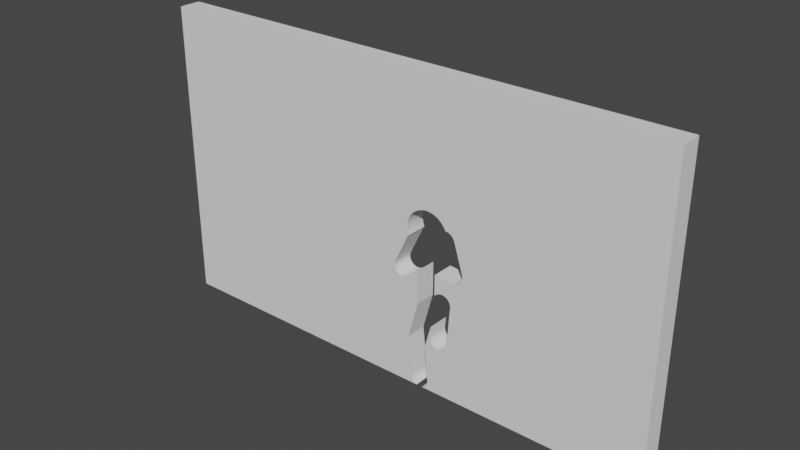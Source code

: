 # Source: 3P_Wall_60PSize.blend  (saved by Blender 3.2.14; exported with 4.5.12 LTS)
import bpy
from mathutils import Matrix  # noqa: F401  (used for matrix-valued properties, if any)

bpy.ops.wm.read_factory_settings(use_empty=True)
scene = bpy.context.scene
scene.name = 'Scene'

# ---- world
world_world = bpy.data.worlds.new('World'); scene.world = world_world
world_world.use_nodes = True; world_world.node_tree.nodes.clear()
_N = world_world.node_tree.nodes; _L = world_world.node_tree.links
n0 = _N.new('ShaderNodeOutputWorld'); n0.name = 'World Output'; n0.location = (300, 300)
n1 = _N.new('ShaderNodeBackground'); n1.name = 'Background'; n1.location = (10, 300)
n1.inputs[0].default_value = (0.05088, 0.05088, 0.05088, 1.0)
_L.new(n1.outputs[0], n0.inputs[0])
n0.is_active_output = True
world_world.color = (0.05088, 0.05088, 0.05088)
world_world.use_sun_shadow = False
world_world.sun_shadow_jitter_overblur = 0.0

# ---- meshes
me_cube_002 = bpy.data.meshes.new('Cube.002')
me_cube_002.from_pydata([(-37.0, -1.556, 0.0), (-37.0, -1.556, 42.91), (-37.0, 1.556, 0.0), (-37.0, 1.556, 42.91), (37.0, -1.556, 0.0), (37.0, -1.556, 42.91), (37.0, 1.556, 0.0), (37.0, 1.556, 42.91), (2.471, 1.556, 23.25), (3.32, 1.556, 24.84), (2.934, 1.556, 24.37), (2.647, 1.556, 23.83), (4.909, 1.556, 25.69), (4.327, 1.556, 25.51), (6.702, 1.556, 25.51), (6.119, 1.556, 25.69), (5.514, 1.556, 25.75), (3.79, 1.556, 25.23), (0.4039, 1.556, 16.61), (0.4284, 1.556, 16.36), (0.4284, 1.556, 16.86), (0.5011, 1.556, 16.12), (0.5447, 1.556, 17.18), (0.5321, 1.556, 17.18), (0.5011, 1.556, 17.1), (0.7782, 1.556, 15.7), (1.193, 1.556, 15.43), (0.9719, 1.556, 15.54), (1.931, 1.556, 15.35), (1.682, 1.556, 15.33), (1.433, 1.556, 15.35), (0.6192, 1.556, 15.9), (2.392, 1.556, 15.54), (2.468, 1.556, 15.61), (2.411, 1.556, 22.65), (2.523, 1.556, 21.37), (2.501, 1.556, 21.33), (2.497, 1.556, 21.33), (2.489, 1.556, 15.58), (2.569, 1.556, 21.43), (2.624, 1.556, 21.47), (2.641, 1.556, 21.48), (2.708, 1.556, 6.638), (2.711, 1.556, 6.638), (2.722, 1.556, 6.95), (2.715, 1.556, 6.952), (2.701, 1.556, 6.737), (2.471, 1.556, 22.04), (2.171, 1.556, 15.43), (3.271, 1.556, 0.9848), (3.346, 1.556, 0.736), (3.264, 1.556, 0.9987), (3.27, 1.556, 0.9993), (3.634, 1.556, 0.3056), (3.469, 1.556, 0.5066), (4.064, 1.556, 0.01808), (4.124, 1.556, 0.0), (5.08, 1.556, 0.01808), (5.02, 1.556, 0.0), (5.309, 1.556, 0.1407), (3.835, 1.556, 0.1407), (4.159, 1.556, 17.04), (5.675, 1.556, 0.5066), (5.873, 1.556, 0.9848), (5.797, 1.556, 0.736), (5.897, 1.556, 1.258), (6.204, 1.556, 8.158), (5.898, 1.556, 1.244), (5.905, 1.556, 1.259), (6.23, 1.556, 7.896), (6.43, 1.556, 7.412), (6.597, 1.556, 7.209), (6.306, 1.556, 7.644), (6.231, 1.556, 8.424), (6.23, 1.556, 8.419), (5.51, 1.556, 0.3056), (6.801, 1.556, 7.042), (5.403, 1.556, 6.354), (6.326, 1.556, 9.758), (4.149, 1.556, 12.24), (6.823, 1.556, 14.52), (7.113, 1.556, 14.73), (7.324, 1.556, 14.87), (7.234, 1.556, 14.83), (7.033, 1.556, 6.918), (7.399, 1.556, 14.91), (7.393, 1.556, 14.92), (7.465, 1.556, 14.95), (7.715, 1.556, 15.03), (7.546, 1.556, 6.815), (7.708, 1.556, 24.84), (7.285, 1.556, 6.841), (7.238, 1.556, 25.23), (8.06, 1.556, 6.918), (7.976, 1.556, 15.05), (8.308, 1.556, 23.97), (8.346, 1.556, 23.97), (8.292, 1.556, 7.042), (8.236, 1.556, 15.03), (8.662, 1.556, 7.412), (8.876, 1.556, 8.032), (8.863, 1.556, 7.896), (8.786, 1.556, 7.644), (8.717, 1.556, 14.83), (8.495, 1.556, 7.209), (8.486, 1.556, 14.95), (8.617, 1.556, 23.95), (8.094, 1.556, 24.37), (7.808, 1.556, 6.841), (6.828, 1.556, 17.42), (8.888, 1.556, 8.158), (8.888, 1.556, 8.16), (8.879, 1.556, 8.031), (8.887, 1.556, 8.144), (9.085, 1.556, 14.46), (9.255, 1.556, 13.35), (9.284, 1.556, 13.46), (9.251, 1.556, 13.35), (9.31, 1.556, 13.72), (9.503, 1.556, 23.36), (9.284, 1.556, 13.98), (9.33, 1.556, 23.57), (9.208, 1.556, 14.23), (9.119, 1.556, 23.74), (9.642, 1.556, 23.08), (9.652, 1.556, 23.08), (9.662, 1.556, 17.19), (9.663, 1.556, 17.2), (10.16, 1.556, 17.3), (10.4, 1.556, 17.43), (9.905, 1.556, 17.23), (10.77, 1.556, 17.81), (10.9, 1.556, 18.04), (11.0, 1.556, 18.56), (10.98, 1.556, 18.3), (10.98, 1.556, 18.83), (10.93, 1.556, 18.99), (10.93, 1.556, 19.0), (10.6, 1.556, 17.6), (8.919, 1.556, 14.66), (9.631, 1.556, 23.12), (8.878, 1.556, 23.87), (2.411, -1.556, 22.65), (2.501, -1.556, 21.33), (2.497, -1.556, 21.33), (2.471, -1.556, 22.04), (2.471, -1.556, 23.25), (2.523, -1.556, 21.37), (2.569, -1.556, 21.43), (2.641, -1.556, 21.48), (2.624, -1.556, 21.47), (2.647, -1.556, 23.83), (2.934, -1.556, 24.37), (3.79, -1.556, 25.23), (3.32, -1.556, 24.84), (5.514, -1.556, 25.75), (4.909, -1.556, 25.69), (4.327, -1.556, 25.51), (6.702, -1.556, 25.51), (7.708, -1.556, 24.84), (8.094, -1.556, 24.37), (7.238, -1.556, 25.23), (6.119, -1.556, 25.69), (8.308, -1.556, 23.97), (8.346, -1.556, 23.97), (8.878, -1.556, 23.87), (9.119, -1.556, 23.74), (8.617, -1.556, 23.95), (9.503, -1.556, 23.36), (9.642, -1.556, 23.08), (9.631, -1.556, 23.12), (9.663, -1.556, 17.2), (9.662, -1.556, 17.19), (9.652, -1.556, 23.08), (9.33, -1.556, 23.57), (10.16, -1.556, 17.3), (10.6, -1.556, 17.6), (10.77, -1.556, 17.81), (10.4, -1.556, 17.43), (10.93, -1.556, 18.99), (10.93, -1.556, 19.0), (11.0, -1.556, 18.56), (10.98, -1.556, 18.83), (10.98, -1.556, 18.3), (9.905, -1.556, 17.23), (10.9, -1.556, 18.04), (0.4039, -1.556, 16.61), (0.5011, -1.556, 16.12), (0.4284, -1.556, 16.36), (0.4284, -1.556, 16.86), (0.5011, -1.556, 17.1), (0.5321, -1.556, 17.18), (0.5447, -1.556, 17.18), (0.7782, -1.556, 15.7), (0.9719, -1.556, 15.54), (0.6192, -1.556, 15.9), (1.433, -1.556, 15.35), (2.171, -1.556, 15.43), (1.931, -1.556, 15.35), (1.682, -1.556, 15.33), (2.392, -1.556, 15.54), (2.489, -1.556, 15.58), (2.468, -1.556, 15.61), (2.708, -1.556, 6.638), (2.711, -1.556, 6.638), (2.701, -1.556, 6.737), (2.715, -1.556, 6.952), (1.193, -1.556, 15.43), (3.264, -1.556, 0.9987), (3.271, -1.556, 0.9848), (3.27, -1.556, 0.9993), (3.346, -1.556, 0.736), (3.634, -1.556, 0.3056), (3.469, -1.556, 0.5066), (4.064, -1.556, 0.01808), (4.124, -1.556, 0.0), (3.835, -1.556, 0.1407), (2.722, -1.556, 6.95), (5.309, -1.556, 0.1407), (5.08, -1.556, 0.01808), (5.02, -1.556, 0.0), (5.797, -1.556, 0.736), (5.675, -1.556, 0.5066), (5.898, -1.556, 1.244), (5.897, -1.556, 1.258), (5.873, -1.556, 0.9848), (5.51, -1.556, 0.3056), (5.403, -1.556, 6.354), (4.159, -1.556, 17.04), (4.149, -1.556, 12.24), (6.204, -1.556, 8.158), (6.23, -1.556, 7.896), (6.231, -1.556, 8.424), (6.23, -1.556, 8.419), (6.43, -1.556, 7.412), (6.801, -1.556, 7.042), (6.597, -1.556, 7.209), (6.306, -1.556, 7.644), (7.234, -1.556, 14.83), (7.324, -1.556, 14.87), (7.113, -1.556, 14.73), (7.399, -1.556, 14.91), (7.393, -1.556, 14.92), (7.465, -1.556, 14.95), (7.715, -1.556, 15.03), (7.546, -1.556, 6.815), (7.285, -1.556, 6.841), (7.033, -1.556, 6.918), (6.823, -1.556, 14.52), (6.828, -1.556, 17.42), (8.06, -1.556, 6.918), (8.292, -1.556, 7.042), (8.236, -1.556, 15.03), (8.662, -1.556, 7.412), (8.876, -1.556, 8.032), (8.863, -1.556, 7.896), (8.786, -1.556, 7.644), (8.717, -1.556, 14.83), (8.495, -1.556, 7.209), (8.486, -1.556, 14.95), (8.888, -1.556, 8.16), (8.887, -1.556, 8.144), (9.085, -1.556, 14.46), (8.879, -1.556, 8.031), (8.888, -1.556, 8.158), (9.255, -1.556, 13.35), (9.251, -1.556, 13.35), (9.31, -1.556, 13.72), (9.284, -1.556, 13.46), (9.284, -1.556, 13.98), (9.208, -1.556, 14.23), (8.919, -1.556, 14.66), (5.905, -1.556, 1.259), (7.808, -1.556, 6.841), (6.326, -1.556, 9.758), (7.976, -1.556, 15.05)], [], [(0, 1, 3, 2), (52, 49, 50, 54, 53, 60, 55, 56, 2, 3, 7, 6, 58, 57, 59, 75, 62, 64, 63, 67, 65, 68, 77, 78, 73, 74, 66, 69, 72, 70, 71, 76, 84, 91, 89, 108, 93, 97, 104, 99, 102, 101, 100, 112, 113, 110, 111, 115, 117, 116, 118, 120, 122, 114, 139, 103, 105, 98, 94, 88, 87, 85, 86, 82, 83, 81, 80, 109, 126, 127, 130, 128, 129, 138, 131, 132, 134, 133, 135, 136, 137, 125, 124, 140, 119, 121, 123, 141, 106, 96, 95, 107, 90, 92, 14, 15, 16, 12, 13, 17, 9, 10, 11, 8, 34, 47, 41, 40, 39, 35, 36, 37, 23, 22, 24, 20, 18, 19, 21, 31, 25, 27, 26, 30, 29, 28, 48, 32, 33, 38, 61, 79, 45, 44, 46, 43, 42, 51), (6, 7, 5, 4), (210, 208, 203, 204, 205, 217, 206, 229, 228, 201, 202, 200, 197, 198, 199, 196, 207, 194, 193, 195, 187, 188, 186, 189, 190, 192, 191, 144, 143, 147, 148, 150, 149, 145, 142, 146, 151, 152, 154, 153, 157, 156, 155, 162, 158, 161, 159, 160, 163, 164, 167, 165, 166, 174, 168, 170, 169, 173, 180, 179, 182, 181, 183, 185, 177, 176, 178, 175, 184, 171, 172, 249, 248, 240, 238, 239, 242, 241, 243, 244, 275, 252, 259, 257, 271, 262, 270, 269, 267, 268, 266, 265, 260, 264, 261, 263, 254, 255, 256, 253, 258, 251, 250, 273, 245, 246, 247, 235, 236, 234, 237, 231, 230, 233, 232, 274, 227, 272, 224, 223, 225, 221, 222, 226, 218, 219, 220, 4, 5, 1, 0, 215, 214, 216, 212, 213, 211, 209), (6, 4, 220, 58), (0, 2, 56, 215), (7, 3, 1, 5), (16, 15, 162, 155), (15, 14, 158, 162), (14, 92, 161, 158), (92, 90, 159, 161), (159, 90, 107, 160), (160, 107, 95, 163), (41, 47, 145, 149), (47, 34, 142, 145), (34, 8, 146, 142), (8, 11, 151, 146), (11, 10, 152, 151), (10, 9, 154, 152), (9, 17, 153, 154), (17, 13, 157, 153), (13, 12, 156, 157), (12, 16, 155, 156), (202, 33, 32, 200), (200, 32, 48, 197), (197, 48, 28, 198), (198, 28, 29, 199), (199, 29, 30, 196), (196, 30, 26, 207), (207, 26, 27, 194), (194, 27, 25, 193), (25, 31, 195, 193), (31, 21, 187, 195), (21, 19, 188, 187), (19, 18, 186, 188), (18, 20, 189, 186), (20, 24, 190, 189), (24, 22, 192, 190), (23, 37, 144, 191), (37, 36, 143, 144), (192, 22, 23, 191), (179, 136, 135, 182), (182, 135, 133, 181), (181, 133, 134, 183), (183, 134, 132, 185), (185, 132, 131, 177), (177, 131, 138, 176), (176, 138, 129, 178), (178, 129, 128, 175), (175, 128, 130, 184), (184, 130, 127, 171), (173, 125, 137, 180), (180, 137, 136, 179), (124, 125, 173, 169), (96, 106, 167, 164), (106, 141, 165, 167), (141, 123, 166, 165), (123, 121, 174, 166), (174, 121, 119, 168), (168, 119, 140, 170), (170, 140, 124, 169), (95, 96, 164, 163), (249, 109, 80, 248), (79, 61, 228, 229), (274, 78, 77, 227), (217, 44, 45, 206), (94, 98, 252, 275), (98, 105, 259, 252), (105, 103, 257, 259), (103, 139, 271, 257), (271, 139, 114, 262), (262, 114, 122, 270), (270, 122, 120, 269), (269, 120, 118, 267), (267, 118, 116, 268), (268, 116, 117, 266), (81, 83, 238, 240), (85, 87, 243, 241), (83, 82, 239, 238), (87, 88, 244, 243), (88, 94, 275, 244), (45, 79, 229, 206), (260, 111, 110, 264), (254, 100, 101, 255), (264, 110, 113, 261), (255, 101, 102, 256), (256, 102, 99, 253), (253, 99, 104, 258), (258, 104, 97, 251), (251, 97, 93, 250), (250, 93, 108, 273), (273, 108, 89, 245), (245, 89, 91, 246), (246, 91, 84, 247), (247, 84, 76, 235), (235, 76, 71, 236), (71, 70, 234, 236), (70, 72, 237, 234), (72, 69, 231, 237), (69, 66, 230, 231), (66, 74, 233, 230), (74, 73, 232, 233), (73, 78, 274, 232), (265, 115, 111, 260), (261, 113, 112, 263), (263, 112, 100, 254), (117, 115, 265, 266), (224, 65, 67, 223), (223, 67, 63, 225), (225, 63, 64, 221), (221, 64, 62, 222), (222, 62, 75, 226), (226, 75, 59, 218), (218, 59, 57, 219), (220, 219, 57, 58), (56, 55, 214, 215), (214, 55, 60, 216), (216, 60, 53, 212), (53, 54, 213, 212), (54, 50, 211, 213), (50, 49, 209, 211), (49, 52, 210, 209), (227, 77, 68, 272), (51, 42, 203, 208), (42, 43, 204, 203), (272, 68, 65, 224), (210, 52, 51, 208), (43, 46, 205, 204), (46, 44, 217, 205), (228, 61, 38, 201), (38, 33, 202, 201), (36, 35, 147, 143), (35, 39, 148, 147), (39, 40, 150, 148), (40, 41, 149, 150), (80, 81, 240, 248), (82, 86, 242, 239), (242, 86, 85, 241), (172, 126, 109, 249), (171, 127, 126, 172)])
_uv = me_cube_002.uv_layers.new(name='UVMap')
_uv.uv.foreach_set('vector', [0.375, 0.0, 0.625, 0.0, 0.625, 0.25, 0.375, 0.25, 0.3808, 0.386, 0.3807, 0.3861, 0.3793, 0.3863, 0.378, 0.3867, 0.3768, 0.3873, 0.3758, 0.388, 0.3751, 0.3887, 0.375, 0.3889, 0.375, 0.25, 0.625, 0.25, 0.625, 0.5, 0.375, 0.5, 0.375, 0.392, 0.3751, 0.3922, 0.3758, 0.3929, 0.3768, 0.3936, 0.378, 0.3942, 0.3793, 0.3946, 0.3807, 0.3948, 0.3822, 0.3949, 0.3823, 0.3949, 0.3823, 0.3949, 0.412, 0.3933, 0.4318, 0.3964, 0.4241, 0.3961, 0.424, 0.396, 0.4225, 0.396, 0.421, 0.396, 0.4195, 0.3963, 0.4182, 0.3967, 0.417, 0.3973, 0.416, 0.398, 0.4153, 0.3988, 0.4149, 0.3996, 0.4147, 0.4005, 0.4149, 0.4014, 0.4153, 0.4022, 0.416, 0.403, 0.417, 0.4037, 0.4182, 0.4043, 0.4195, 0.4047, 0.421, 0.4049, 0.4218, 0.405, 0.4218, 0.405, 0.4224, 0.405, 0.4225, 0.405, 0.4225, 0.405, 0.4528, 0.4063, 0.4528, 0.4063, 0.4534, 0.4064, 0.4549, 0.4065, 0.4564, 0.4064, 0.4579, 0.4061, 0.4592, 0.4057, 0.4604, 0.4051, 0.4614, 0.4044, 0.4621, 0.4037, 0.4625, 0.4028, 0.4627, 0.4019, 0.4625, 0.4011, 0.4621, 0.4002, 0.4619, 0.4, 0.4619, 0.4, 0.4617, 0.3997, 0.4614, 0.3994, 0.4608, 0.399, 0.4596, 0.398, 0.4765, 0.3981, 0.4751, 0.4076, 0.4752, 0.4076, 0.4754, 0.4085, 0.4758, 0.4093, 0.4765, 0.4101, 0.4775, 0.4108, 0.4787, 0.4114, 0.4801, 0.4118, 0.4816, 0.4121, 0.4832, 0.4122, 0.4847, 0.4121, 0.4857, 0.4119, 0.4857, 0.4119, 0.5095, 0.4076, 0.5094, 0.4076, 0.5097, 0.4075, 0.5111, 0.4071, 0.5123, 0.4065, 0.5133, 0.4058, 0.514, 0.405, 0.5145, 0.4041, 0.5147, 0.4032, 0.5146, 0.4031, 0.517, 0.4023, 0.5197, 0.401, 0.522, 0.3995, 0.5236, 0.3976, 0.5247, 0.3957, 0.525, 0.3936, 0.5247, 0.3916, 0.5236, 0.3896, 0.522, 0.3878, 0.5197, 0.3862, 0.517, 0.3849, 0.5139, 0.3839, 0.5105, 0.3833, 0.5069, 0.3831, 0.5034, 0.3833, 0.5001, 0.3839, 0.5001, 0.3839, 0.4998, 0.3837, 0.4995, 0.3835, 0.4993, 0.3834, 0.4993, 0.3834, 0.4751, 0.3768, 0.4751, 0.3768, 0.4746, 0.3767, 0.4732, 0.3764, 0.4717, 0.3764, 0.4703, 0.3764, 0.4689, 0.3767, 0.4676, 0.3771, 0.4665, 0.3776, 0.4656, 0.3783, 0.4649, 0.379, 0.4644, 0.3798, 0.4643, 0.3807, 0.4644, 0.3815, 0.4649, 0.3823, 0.4656, 0.3831, 0.4659, 0.3833, 0.4658, 0.3834, 0.4742, 0.389, 0.4463, 0.389, 0.4155, 0.3842, 0.4155, 0.3842, 0.4142, 0.3841, 0.4137, 0.3842, 0.4137, 0.3841, 0.3808, 0.386, 0.375, 0.5, 0.625, 0.5, 0.625, 0.75, 0.375, 0.75, 0.3808, 0.864, 0.3808, 0.864, 0.4137, 0.8659, 0.4137, 0.8658, 0.4142, 0.8659, 0.4155, 0.8658, 0.4155, 0.8658, 0.4463, 0.861, 0.4742, 0.861, 0.4658, 0.8666, 0.4659, 0.8667, 0.4656, 0.8669, 0.4649, 0.8677, 0.4644, 0.8685, 0.4643, 0.8693, 0.4644, 0.8702, 0.4649, 0.871, 0.4656, 0.8717, 0.4665, 0.8724, 0.4676, 0.8729, 0.4689, 0.8733, 0.4703, 0.8736, 0.4717, 0.8736, 0.4732, 0.8736, 0.4746, 0.8733, 0.4751, 0.8732, 0.4751, 0.8732, 0.4993, 0.8666, 0.4993, 0.8666, 0.4995, 0.8665, 0.4998, 0.8663, 0.5001, 0.8661, 0.5001, 0.8661, 0.5034, 0.8667, 0.5069, 0.8669, 0.5105, 0.8667, 0.5139, 0.8661, 0.517, 0.8651, 0.5197, 0.8638, 0.522, 0.8622, 0.5236, 0.8604, 0.5247, 0.8584, 0.525, 0.8564, 0.5247, 0.8543, 0.5236, 0.8524, 0.522, 0.8505, 0.5197, 0.849, 0.517, 0.8477, 0.5146, 0.8469, 0.5147, 0.8468, 0.5145, 0.8459, 0.514, 0.845, 0.5133, 0.8442, 0.5123, 0.8435, 0.5111, 0.8429, 0.5097, 0.8425, 0.5094, 0.8424, 0.5095, 0.8424, 0.4857, 0.8381, 0.4857, 0.8381, 0.4847, 0.8379, 0.4832, 0.8378, 0.4816, 0.8379, 0.4801, 0.8382, 0.4787, 0.8386, 0.4775, 0.8392, 0.4765, 0.8399, 0.4758, 0.8407, 0.4754, 0.8415, 0.4752, 0.8424, 0.4751, 0.8424, 0.4765, 0.8519, 0.4596, 0.852, 0.4608, 0.851, 0.4614, 0.8506, 0.4617, 0.8503, 0.4619, 0.85, 0.4619, 0.85, 0.4621, 0.8498, 0.4625, 0.8489, 0.4627, 0.8481, 0.4625, 0.8472, 0.4621, 0.8463, 0.4614, 0.8456, 0.4604, 0.8449, 0.4592, 0.8443, 0.4579, 0.8439, 0.4564, 0.8436, 0.4549, 0.8435, 0.4534, 0.8436, 0.4528, 0.8437, 0.4528, 0.8437, 0.4225, 0.845, 0.4225, 0.845, 0.4224, 0.845, 0.4218, 0.845, 0.4218, 0.845, 0.421, 0.8451, 0.4195, 0.8453, 0.4182, 0.8457, 0.417, 0.8463, 0.416, 0.847, 0.4153, 0.8478, 0.4149, 0.8486, 0.4147, 0.8495, 0.4149, 0.8504, 0.4153, 0.8512, 0.416, 0.852, 0.417, 0.8527, 0.4182, 0.8533, 0.4195, 0.8537, 0.421, 0.854, 0.4225, 0.854, 0.424, 0.854, 0.4241, 0.8539, 0.4318, 0.8536, 0.412, 0.8567, 0.3823, 0.8551, 0.3823, 0.8551, 0.3822, 0.8551, 0.3807, 0.8552, 0.3793, 0.8554, 0.378, 0.8558, 0.3768, 0.8564, 0.3758, 0.8571, 0.3751, 0.8578, 0.375, 0.858, 0.375, 0.75, 0.625, 0.75, 0.625, 1.0, 0.375, 1.0, 0.375, 0.8611, 0.3751, 0.8613, 0.3758, 0.862, 0.3768, 0.8627, 0.378, 0.8633, 0.3793, 0.8637, 0.3807, 0.8639, 0.375, 0.5, 0.375, 0.75, 0.267, 0.75, 0.267, 0.5, 0.125, 0.75, 0.125, 0.5, 0.2639, 0.5, 0.2639, 0.75, 0.625, 0.5, 0.875, 0.5, 0.875, 0.75, 0.625, 0.75, 1.0, 0.77, 0.9688, 0.77, 0.9688, 0.7706, 1.0, 0.7706, 0.9688, 0.77, 0.9375, 0.77, 0.9375, 0.7706, 0.9688, 0.7706, 0.9375, 0.77, 0.9062, 0.77, 0.9062, 0.7706, 0.9375, 0.7706, 0.9062, 0.77, 0.875, 0.77, 0.875, 0.7706, 0.9062, 0.7706, 0.875, 0.7706, 0.875, 0.77, 0.8438, 0.77, 0.8438, 0.7706, 0.8438, 0.7706, 0.8438, 0.77, 0.8204, 0.77, 0.8204, 0.7706, 0.3114, 0.77, 0.2812, 0.77, 0.2812, 0.7706, 0.3114, 0.7706, 0.2812, 0.77, 0.25, 0.77, 0.25, 0.7706, 0.2812, 0.7706, 0.25, 0.77, 0.2188, 0.77, 0.2188, 0.7706, 0.25, 0.7706, 0.2188, 0.77, 0.1875, 0.77, 0.1875, 0.7706, 0.2188, 0.7706, 0.1875, 0.77, 0.1562, 0.77, 0.1562, 0.7706, 0.1875, 0.7706, 0.1562, 0.77, 0.125, 0.77, 0.125, 0.7706, 0.1562, 0.7706, 0.125, 0.77, 0.09375, 0.77, 0.09375, 0.7706, 0.125, 0.7706, 0.09375, 0.77, 0.0625, 0.77, 0.0625, 0.7706, 0.09375, 0.7706, 0.0625, 0.77, 0.03125, 0.77, 0.03125, 0.7706, 0.0625, 0.7706, 0.03125, 0.77, 0.0, 0.77, 0.0, 0.7706, 0.03125, 0.7706, 0.606, 0.7999, 0.606, 0.7985, 0.5938, 0.7985, 0.5938, 0.7999, 0.5938, 0.7999, 0.5938, 0.7985, 0.5625, 0.7985, 0.5625, 0.7999, 0.5625, 0.7999, 0.5625, 0.7985, 0.5312, 0.7985, 0.5312, 0.7999, 0.5312, 0.7999, 0.5312, 0.7985, 0.5, 0.7985, 0.5, 0.7999, 0.5, 0.7999, 0.5, 0.7985, 0.4688, 0.7985, 0.4688, 0.7999, 0.4688, 0.7999, 0.4688, 0.7985, 0.4375, 0.7985, 0.4375, 0.7999, 0.4375, 0.7999, 0.4375, 0.7985, 0.4062, 0.7985, 0.4062, 0.7999, 0.4062, 0.7999, 0.4062, 0.7985, 0.375, 0.7985, 0.375, 0.7999, 0.375, 0.7985, 0.3438, 0.7985, 0.3438, 0.7999, 0.375, 0.7999, 0.3438, 0.7985, 0.3125, 0.7985, 0.3125, 0.7999, 0.3438, 0.7999, 0.3125, 0.7985, 0.2812, 0.7985, 0.2812, 0.7999, 0.3125, 0.7999, 0.2812, 0.7985, 0.25, 0.7985, 0.25, 0.7999, 0.2812, 0.7999, 0.25, 0.7985, 0.2188, 0.7985, 0.2188, 0.7999, 0.25, 0.7999, 0.2188, 0.7985, 0.1875, 0.7985, 0.1875, 0.7999, 0.2188, 0.7999, 0.1875, 0.7985, 0.176, 0.7985, 0.176, 0.7999, 0.1875, 0.7999, 0.625, 0.6498, 0.375, 0.6498, 0.375, 0.6505, 0.625, 0.6505, 0.375, 0.6498, 0.3746, 0.6498, 0.3746, 0.6505, 0.375, 0.6505, 0.6263, 0.6505, 0.6263, 0.6498, 0.625, 0.6498, 0.625, 0.6505, 0.8012, 0.7967, 0.8012, 0.7954, 0.7812, 0.7954, 0.7812, 0.7967, 0.7812, 0.7967, 0.7812, 0.7954, 0.75, 0.7954, 0.75, 0.7967, 0.75, 0.7967, 0.75, 0.7954, 0.7188, 0.7954, 0.7188, 0.7967, 0.7188, 0.7967, 0.7188, 0.7954, 0.6875, 0.7954, 0.6875, 0.7967, 0.6875, 0.7967, 0.6875, 0.7954, 0.6562, 0.7954, 0.6562, 0.7967, 0.6562, 0.7967, 0.6562, 0.7954, 0.625, 0.7954, 0.625, 0.7967, 0.625, 0.7967, 0.625, 0.7954, 0.5938, 0.7954, 0.5938, 0.7967, 0.5938, 0.7967, 0.5938, 0.7954, 0.5625, 0.7954, 0.5625, 0.7967, 0.5625, 0.7967, 0.5625, 0.7954, 0.5312, 0.7954, 0.5312, 0.7967, 0.5312, 0.7967, 0.5312, 0.7954, 0.5029, 0.7954, 0.5029, 0.7967, 0.625, 0.6505, 0.625, 0.6498, 0.375, 0.6498, 0.375, 0.6505, 0.375, 0.6505, 0.375, 0.6498, 0.3745, 0.6498, 0.3745, 0.6505, 0.6259, 0.6498, 0.625, 0.6498, 0.625, 0.6505, 0.6259, 0.6505, 1.0, 0.7946, 0.9688, 0.7946, 0.9688, 0.7959, 1.0, 0.7959, 0.9688, 0.7946, 0.9375, 0.7946, 0.9375, 0.7959, 0.9688, 0.7959, 0.9375, 0.7946, 0.9062, 0.7946, 0.9062, 0.7959, 0.9375, 0.7959, 0.9062, 0.7946, 0.875, 0.7946, 0.875, 0.7959, 0.9062, 0.7959, 0.875, 0.7959, 0.875, 0.7946, 0.8438, 0.7946, 0.8438, 0.7959, 0.8438, 0.7959, 0.8438, 0.7946, 0.8125, 0.7946, 0.8125, 0.7959, 0.8125, 0.7959, 0.8125, 0.7946, 0.808, 0.7946, 0.808, 0.7959, 0.004322, 0.7946, 0.0, 0.7946, 0.0, 0.7959, 0.004322, 0.7959, 0.4594, 0.09996, 0.4594, 0.1006, 0.5496, 0.1006, 0.5496, 0.09996, 0.6209, 0.6494, 0.4716, 0.6494, 0.4716, 0.65, 0.6209, 0.65, 0.4707, 0.09996, 0.4707, 0.1006, 0.6196, 0.1006, 0.6196, 0.09996, 0.6256, 0.65, 0.6256, 0.6494, 0.625, 0.6494, 0.625, 0.65, 1.0, 0.7965, 0.9688, 0.7965, 0.9688, 0.7978, 1.0, 0.7978, 0.9688, 0.7965, 0.9375, 0.7965, 0.9375, 0.7978, 0.9688, 0.7978, 0.9375, 0.7965, 0.9062, 0.7965, 0.9062, 0.7978, 0.9375, 0.7978, 0.9062, 0.7965, 0.875, 0.7965, 0.875, 0.7978, 0.9062, 0.7978, 0.875, 0.7978, 0.875, 0.7965, 0.8438, 0.7965, 0.8438, 0.7978, 0.8438, 0.7978, 0.8438, 0.7965, 0.8125, 0.7965, 0.8125, 0.7978, 0.8125, 0.7978, 0.8125, 0.7965, 0.7812, 0.7965, 0.7812, 0.7978, 0.7812, 0.7978, 0.7812, 0.7965, 0.75, 0.7965, 0.75, 0.7978, 0.75, 0.7978, 0.75, 0.7965, 0.7188, 0.7965, 0.7188, 0.7978, 0.7188, 0.7978, 0.7188, 0.7965, 0.7052, 0.7965, 0.7052, 0.7978, 0.1124, 0.7965, 0.09375, 0.7965, 0.09375, 0.7978, 0.1124, 0.7978, 0.07142, 0.7965, 0.0625, 0.7965, 0.0625, 0.7978, 0.07142, 0.7978, 0.09375, 0.7965, 0.08164, 0.7965, 0.08164, 0.7978, 0.09375, 0.7978, 0.0625, 0.7965, 0.03125, 0.7965, 0.03125, 0.7978, 0.0625, 0.7978, 0.03125, 0.7965, 0.0, 0.7965, 0.0, 0.7978, 0.03125, 0.7978, 0.625, 0.6494, 0.3937, 0.6494, 0.3937, 0.65, 0.625, 0.65, 0.7503, 0.7975, 0.7503, 0.7962, 0.75, 0.7962, 0.75, 0.7975, 0.735, 0.7975, 0.735, 0.7962, 0.7188, 0.7962, 0.7188, 0.7975, 0.75, 0.7975, 0.75, 0.7962, 0.7484, 0.7962, 0.7484, 0.7975, 0.7188, 0.7975, 0.7188, 0.7962, 0.6875, 0.7962, 0.6875, 0.7975, 0.6875, 0.7975, 0.6875, 0.7962, 0.6562, 0.7962, 0.6562, 0.7975, 0.6562, 0.7975, 0.6562, 0.7962, 0.625, 0.7962, 0.625, 0.7975, 0.625, 0.7975, 0.625, 0.7962, 0.5938, 0.7962, 0.5938, 0.7975, 0.5938, 0.7975, 0.5938, 0.7962, 0.5625, 0.7962, 0.5625, 0.7975, 0.5625, 0.7975, 0.5625, 0.7962, 0.5312, 0.7962, 0.5312, 0.7975, 0.5312, 0.7975, 0.5312, 0.7962, 0.5, 0.7962, 0.5, 0.7975, 0.5, 0.7975, 0.5, 0.7962, 0.4688, 0.7962, 0.4688, 0.7975, 0.4688, 0.7975, 0.4688, 0.7962, 0.4375, 0.7962, 0.4375, 0.7975, 0.4375, 0.7975, 0.4375, 0.7962, 0.4062, 0.7962, 0.4062, 0.7975, 0.4062, 0.7975, 0.4062, 0.7962, 0.375, 0.7962, 0.375, 0.7975, 0.375, 0.7962, 0.3438, 0.7962, 0.3438, 0.7975, 0.375, 0.7975, 0.3438, 0.7962, 0.3125, 0.7962, 0.3125, 0.7975, 0.3438, 0.7975, 0.3125, 0.7962, 0.2812, 0.7962, 0.2812, 0.7975, 0.3125, 0.7975, 0.2812, 0.7962, 0.25, 0.7962, 0.25, 0.7975, 0.2812, 0.7975, 0.25, 0.7962, 0.2188, 0.7962, 0.2188, 0.7975, 0.25, 0.7975, 0.2188, 0.7962, 0.2182, 0.7962, 0.2182, 0.7975, 0.2188, 0.7975, 0.3846, 0.1006, 0.4474, 0.1006, 0.4474, 0.09996, 0.3846, 0.09996, 0.625, 0.65, 0.625, 0.6494, 0.381, 0.6494, 0.381, 0.65, 0.3803, 0.65, 0.3803, 0.6494, 0.375, 0.6494, 0.375, 0.65, 0.375, 0.65, 0.375, 0.6494, 0.3747, 0.6494, 0.3747, 0.65, 0.6254, 0.6494, 0.625, 0.6494, 0.625, 0.65, 0.6254, 0.65, 0.7518, 0.7981, 0.7518, 0.7968, 0.75, 0.7968, 0.75, 0.7981, 0.75, 0.7981, 0.75, 0.7968, 0.7188, 0.7968, 0.7188, 0.7981, 0.7188, 0.7981, 0.7188, 0.7968, 0.6875, 0.7968, 0.6875, 0.7981, 0.6875, 0.7981, 0.6875, 0.7968, 0.6562, 0.7968, 0.6562, 0.7981, 0.6562, 0.7981, 0.6562, 0.7968, 0.625, 0.7968, 0.625, 0.7981, 0.625, 0.7981, 0.625, 0.7968, 0.5938, 0.7968, 0.5938, 0.7981, 0.5938, 0.7981, 0.5938, 0.7968, 0.5625, 0.7968, 0.5625, 0.7981, 0.555, 0.7981, 0.5625, 0.7981, 0.5625, 0.7968, 0.555, 0.7968, 0.445, 0.7968, 0.4375, 0.7968, 0.4375, 0.7981, 0.445, 0.7981, 0.4375, 0.7981, 0.4375, 0.7968, 0.4062, 0.7968, 0.4062, 0.7981, 0.4062, 0.7981, 0.4062, 0.7968, 0.375, 0.7968, 0.375, 0.7981, 0.375, 0.7968, 0.3438, 0.7968, 0.3438, 0.7981, 0.375, 0.7981, 0.3438, 0.7968, 0.3125, 0.7968, 0.3125, 0.7981, 0.3438, 0.7981, 0.3125, 0.7968, 0.2812, 0.7968, 0.2812, 0.7981, 0.3125, 0.7981, 0.2812, 0.7968, 0.2795, 0.7968, 0.2795, 0.7981, 0.2812, 0.7981, 0.3991, 0.09996, 0.3991, 0.1006, 0.625, 0.1006, 0.625, 0.09996, 0.625, 0.6494, 0.375, 0.6494, 0.375, 0.65, 0.625, 0.65, 0.375, 0.6494, 0.3748, 0.6494, 0.3748, 0.65, 0.375, 0.65, 0.875, 0.65, 0.875, 0.6494, 0.8743, 0.6494, 0.8743, 0.65, 0.6255, 0.65, 0.6255, 0.6494, 0.625, 0.6494, 0.625, 0.65, 0.2622, 0.7979, 0.25, 0.7979, 0.25, 0.7992, 0.2622, 0.7992, 0.25, 0.7979, 0.2236, 0.7979, 0.2236, 0.7992, 0.25, 0.7992, 0.4957, 0.09945, 0.4957, 0.1002, 0.625, 0.1002, 0.625, 0.09945, 0.875, 0.6498, 0.8719, 0.6498, 0.8719, 0.6505, 0.875, 0.6505, 0.1774, 0.7753, 0.1562, 0.7753, 0.1562, 0.776, 0.1774, 0.776, 0.1562, 0.7753, 0.125, 0.7753, 0.125, 0.776, 0.1562, 0.776, 0.125, 0.7753, 0.09375, 0.7753, 0.09375, 0.776, 0.125, 0.776, 0.09375, 0.7753, 0.08541, 0.7753, 0.08541, 0.776, 0.09375, 0.776, 0.4214, 0.645, 0.3977, 0.645, 0.3977, 0.6456, 0.4214, 0.6456, 0.3807, 0.645, 0.375, 0.645, 0.375, 0.6456, 0.3807, 0.6456, 0.375, 0.6456, 0.375, 0.645, 0.374, 0.645, 0.374, 0.6456, 0.625, 0.6505, 0.625, 0.6498, 0.4589, 0.6498, 0.4589, 0.6505, 0.626, 0.6505, 0.626, 0.6498, 0.625, 0.6498, 0.625, 0.6505])
me_cube_002.materials.append(None)
me_cube_002.update()

# ---- objects
ob_cube = bpy.data.objects.new('Cube', me_cube_002)

# ---- transforms, parenting, visibility, modifiers, constraints
ob_cube.location = (0.0, 0.0, 0.0)

# ---- collection membership
scene.collection.objects.link(ob_cube)

# ---- scene / render settings (as saved in the file)
scene.frame_start = 1; scene.frame_end = 250; scene.frame_set(1)
scene.render.engine = 'BLENDER_EEVEE_NEXT'
scene.cycles.samples = 128
scene.cycles.sampling_pattern = 'TABULATED_SOBOL'
scene.cycles.use_adaptive_sampling = False
scene.cycles.use_light_tree = False
scene.view_settings.view_transform = 'Filmic'
bpy.context.view_layer.update()

# ---- added for rendering (the .blend has no active camera and no usable light): camera, sun
cam_auto = bpy.data.cameras.new('AutoCamera')
cam_auto.lens = 50.0
cam_auto.sensor_width = 36.0
cam_auto.clip_end = 1389.93
ob_auto_camera = bpy.data.objects.new('AutoCamera', cam_auto)
scene.collection.objects.link(ob_auto_camera)
ob_auto_camera.location = (79.1989, -95.0387, 84.8161)
ob_auto_camera.rotation_euler = (1.09748, -7.21219e-08, 0.694738)
scene.camera = ob_auto_camera
light_auto_sun = bpy.data.lights.new('AutoSun', 'SUN')
light_auto_sun.energy = 3.0
light_auto_sun.angle = 0.0523599
ob_auto_sun = bpy.data.objects.new('AutoSun', light_auto_sun)
scene.collection.objects.link(ob_auto_sun)
ob_auto_sun.rotation_euler = (0.872665, 0.174533, 0.523599)
bpy.context.view_layer.update()
